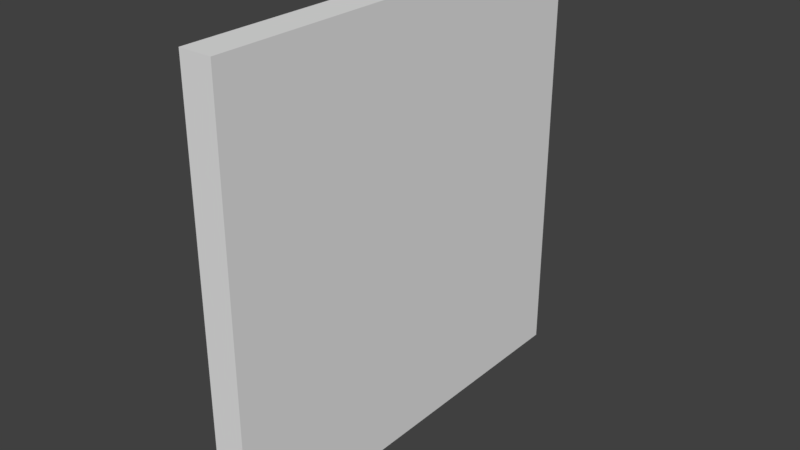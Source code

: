 # Source: HallWall_0.15x2x2.blend  (saved by Blender 2.79.0; exported with 4.5.12 LTS)
import bpy
from mathutils import Matrix  # noqa: F401  (used for matrix-valued properties, if any)

bpy.ops.wm.read_factory_settings(use_empty=True)
scene = bpy.context.scene
scene.name = 'Scene'

# ---- collections
col_collection_1 = bpy.data.collections.new('Collection 1'); scene.collection.children.link(col_collection_1)

# ---- materials (node trees are filled in below, after node groups)
mat_material = bpy.data.materials.new('Material')
mat_material.alpha_threshold = 0.0
mat_material.use_transparent_shadow = False
mat_material.roughness = 0.5
mat_material.line_color = (0.0, 0.0, 0.0, 1.0)

# ---- material node trees

# ---- world
world_world = bpy.data.worlds.new('World'); scene.world = world_world
world_world.color = (0.05088, 0.05088, 0.05088)
world_world.use_sun_shadow = False
world_world.sun_shadow_jitter_overblur = 0.0
world_world.cycles.sampling_method = 'MANUAL'

# ---- meshes
me_hallwall_0_15x2x2 = bpy.data.meshes.new('HallWall_0.15x2x2')
me_hallwall_0_15x2x2.from_pydata([(0.15, 2.0, 0.0), (0.15, -1.788e-07, 0.0), (0.0, 0.0, 0.0), (4.768e-07, 2.0, 0.0), (0.15, 2.0, 2.0), (0.15, -7.749e-07, 2.0), (-2.384e-07, 1.788e-07, 2.0), (1.788e-07, 2.0, 2.0)], [], [(0, 1, 2, 3), (4, 7, 6, 5), (0, 4, 5, 1), (1, 5, 6, 2), (2, 6, 7, 3), (4, 0, 3, 7)])
me_hallwall_0_15x2x2.materials.append(mat_material)
me_hallwall_0_15x2x2.use_remesh_preserve_volume = False
me_hallwall_0_15x2x2.use_remesh_preserve_attributes = False
me_hallwall_0_15x2x2.use_mirror_vertex_groups = False
me_hallwall_0_15x2x2.update()

# ---- objects
ob_hallwall_0_15x2x2 = bpy.data.objects.new('HallWall_0.15x2x2', me_hallwall_0_15x2x2)

# ---- transforms, parenting, visibility, modifiers, constraints
ob_hallwall_0_15x2x2.location = (-1.192e-07, 1.788e-07, 0.0)
ob_hallwall_0_15x2x2.lock_rotations_4d = False
ob_hallwall_0_15x2x2.empty_display_type = 'ARROWS'
ob_hallwall_0_15x2x2.lineart.crease_threshold = 0.0

# ---- collection membership
col_collection_1.objects.link(ob_hallwall_0_15x2x2)

# ---- scene / render settings (as saved in the file)
scene.frame_start = 1; scene.frame_end = 250; scene.frame_set(79)
scene.render.engine = 'BLENDER_EEVEE_NEXT'
scene.render.resolution_percentage = 50
scene.render.dither_intensity = 0.0
scene.cycles.use_denoising = False
scene.cycles.samples = 128
scene.cycles.sampling_pattern = 'TABULATED_SOBOL'
scene.cycles.use_adaptive_sampling = False
scene.cycles.use_light_tree = False
scene.cycles.blur_glossy = 0.0
scene.cycles.sample_clamp_indirect = 0.0
scene.view_settings.view_transform = 'Standard'
bpy.context.view_layer.update()

# ---- added for rendering (the .blend has no active camera and no usable light): camera, sun
cam_auto = bpy.data.cameras.new('AutoCamera')
cam_auto.lens = 50.0
cam_auto.sensor_width = 36.0
cam_auto.clip_end = 1000.0
ob_auto_camera = bpy.data.objects.new('AutoCamera', cam_auto)
scene.collection.objects.link(ob_auto_camera)
ob_auto_camera.location = (2.69561, -2.14473, 3.09649)
ob_auto_camera.rotation_euler = (1.09748, -7.21219e-08, 0.694738)
scene.camera = ob_auto_camera
light_auto_sun = bpy.data.lights.new('AutoSun', 'SUN')
light_auto_sun.energy = 3.0
light_auto_sun.angle = 0.0523599
ob_auto_sun = bpy.data.objects.new('AutoSun', light_auto_sun)
scene.collection.objects.link(ob_auto_sun)
ob_auto_sun.rotation_euler = (0.872665, 0.174533, 0.523599)
bpy.context.view_layer.update()
